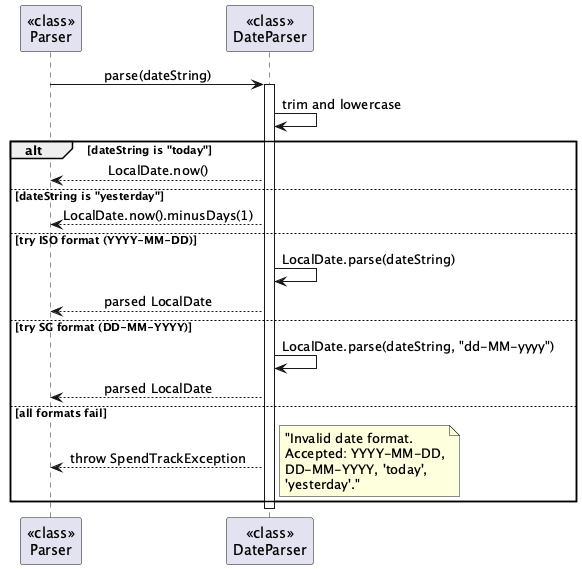

The diagram above was rendered by PlantUML. Its source (embedded in the PNG):
@startuml
!define BGCOLOR white
skinparam backgroundColor BGCOLOR
skinparam sequenceMessageAlign center

participant "<<class>>\nParser" as P
participant "<<class>>\nDateParser" as DP

P -> DP : parse(dateString)
activate DP

DP -> DP : trim and lowercase

alt dateString is "today"
    DP --> P : LocalDate.now()
else dateString is "yesterday"
    DP --> P : LocalDate.now().minusDays(1)
else try ISO format (YYYY-MM-DD)
    DP -> DP : LocalDate.parse(dateString)
    DP --> P : parsed LocalDate
else try SG format (DD-MM-YYYY)
    DP -> DP : LocalDate.parse(dateString, "dd-MM-yyyy")
    DP --> P : parsed LocalDate
else all formats fail
    DP --> P : throw SpendTrackException
    note right : "Invalid date format.\nAccepted: YYYY-MM-DD,\nDD-MM-YYYY, 'today',\n'yesterday'."
end

deactivate DP
@enduml